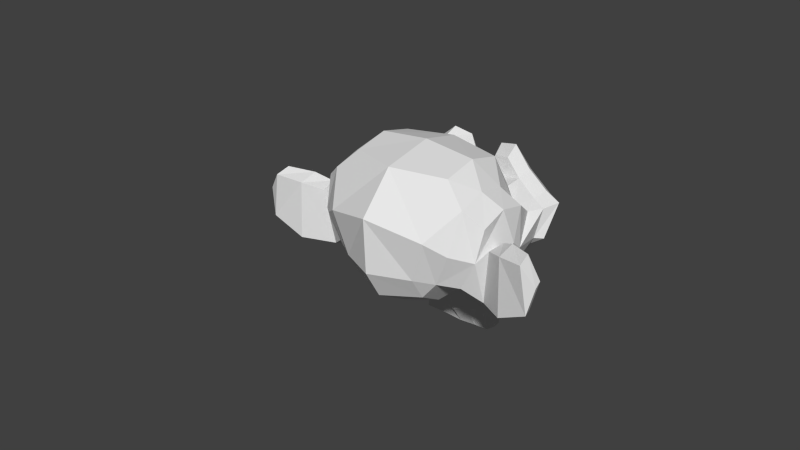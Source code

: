 # Source: blenderMesh.blend  (saved by Blender 2.77.0; exported with 4.5.12 LTS)
import bpy
from mathutils import Matrix  # noqa: F401  (used for matrix-valued properties, if any)

bpy.ops.wm.read_factory_settings(use_empty=True)
scene = bpy.context.scene
scene.name = 'Scene'

# ---- collections
col_collection_1 = bpy.data.collections.new('Collection 1'); scene.collection.children.link(col_collection_1)
col_collection_1.hide_render = True
col_collection_1.hide_viewport = True
col_collection_2 = bpy.data.collections.new('Collection 2'); scene.collection.children.link(col_collection_2)

# ---- world
world_world = bpy.data.worlds.new('World'); scene.world = world_world
world_world.color = (0.05088, 0.05088, 0.05088)
world_world.use_sun_shadow = False
world_world.sun_shadow_jitter_overblur = 0.0
world_world.cycles.sampling_method = 'NONE'
world_world.cycles.sample_map_resolution = 256

# ---- meshes
me_plane = bpy.data.meshes.new('Plane')
me_plane.from_pydata([(1.578, 1.422, -0.3944), (-0.4217, -0.5783, -0.3944), (-0.4217, 1.422, -0.3944), (-2.422, -0.5783, -0.3944), (-0.4217, -2.53, -0.3944)], [], [(1, 2, 3), (2, 1, 0), (1, 3, 4)])
me_plane.use_remesh_preserve_volume = False
me_plane.use_remesh_preserve_attributes = False
me_plane.use_mirror_vertex_groups = False
me_plane.update()
me_suzanne = bpy.data.meshes.new('Suzanne')
me_suzanne.from_pydata([(-0.4375, 0.1124, 0.1641), (0.4375, 0.1124, 0.1641), (-0.5, 0.03427, 0.09375), (0.5, 0.03427, 0.09375), (-0.5469, -0.0751, 0.05469), (0.5469, -0.0751, 0.05469), (-0.3516, -0.03604, -0.02344), (0.3516, -0.03604, -0.02344), (-0.3516, 0.06552, 0.03125), (0.3516, 0.06552, 0.03125), (-0.3516, 0.128, 0.1328), (0.3516, 0.128, 0.1328), (-0.2734, 0.1436, 0.1641), (0.2734, 0.1436, 0.1641), (-0.2031, 0.08896, 0.09375), (0.2031, 0.08896, 0.09375), (-0.1563, -0.004792, 0.05469), (0.1562, -0.004792, 0.05469), (-0.07813, 0.00302, 0.2422), (0.07812, 0.00302, 0.2422), (-0.1406, 0.08896, 0.2422), (0.1406, 0.08896, 0.2422), (-0.2422, 0.1436, 0.2422), (0.2422, 0.1436, 0.2422), (-0.2734, 0.1436, 0.3281), (0.2734, 0.1436, 0.3281), (-0.2031, 0.08896, 0.3906), (0.2031, 0.08896, 0.3906), (-0.1563, -0.004792, 0.4375), (0.1562, -0.004792, 0.4375), (-0.3516, -0.03604, 0.5156), (0.3516, -0.03604, 0.5156), (-0.3516, 0.06552, 0.4531), (0.3516, 0.06552, 0.4531), (-0.3516, 0.128, 0.3594), (0.3516, 0.128, 0.3594), (-0.4375, 0.1124, 0.3281), (0.4375, 0.1124, 0.3281), (-0.5, 0.03427, 0.3906), (0.5, 0.03427, 0.3906), (-0.5469, -0.0751, 0.4375), (0.5469, -0.0751, 0.4375), (-0.625, -0.09073, 0.2422), (0.625, -0.09073, 0.2422), (-0.5625, 0.01865, 0.2422), (0.5625, 0.01865, 0.2422), (-0.4687, 0.1046, 0.2422), (0.4687, 0.1046, 0.2422), (-0.4766, 0.1202, 0.2422), (0.4766, 0.1202, 0.2422), (-0.4453, 0.128, 0.3359), (0.4453, 0.128, 0.3359), (-0.3516, 0.1515, 0.375), (0.3516, 0.1515, 0.375), (-0.2656, 0.1671, 0.3359), (0.2656, 0.1671, 0.3359), (-0.2266, 0.1671, 0.2422), (0.2266, 0.1671, 0.2422), (-0.2656, 0.1671, 0.1563), (0.2656, 0.1671, 0.1563), (-0.3516, 0.1749, 0.2422), (0.3516, 0.1749, 0.2422), (-0.3516, 0.1515, 0.1172), (0.3516, 0.1515, 0.1172), (-0.4453, 0.128, 0.1563), (0.4453, 0.128, 0.1563), (-3.633e-08, 0.08896, 0.4297), (-4.316e-08, 0.1671, 0.3516), (-3.565e-08, 0.08115, -0.6797), (-3.975e-08, 0.128, -0.3203), (-4.111e-08, 0.1436, -0.1875), (-3.428e-08, 0.06552, -0.7734), (-2.404e-08, -0.05167, 0.4063), (-2.13e-08, -0.08292, 0.5703), (7.636e-08, -1.2, 0.8984), (1.03e-07, -1.505, 0.5625), (1.01e-07, -1.481, 0.07031), (5.929e-08, -1.005, -0.3828), (-0.2031, -0.09073, -0.1875), (0.2031, -0.09073, -0.1875), (-0.3125, -0.08292, -0.4375), (0.3125, -0.08292, -0.4375), (-0.3516, -0.08292, -0.6953), (0.3516, -0.08292, -0.6953), (-0.3672, -0.122, -0.8906), (0.3672, -0.122, -0.8906), (-0.3281, -0.1298, -0.9453), (0.3281, -0.1298, -0.9453), (-0.1797, -0.09854, -0.9687), (0.1797, -0.09854, -0.9687), (-2.199e-08, -0.0751, -0.9844), (-0.4375, -0.122, -0.1406), (0.4375, -0.122, -0.1406), (-0.6328, -0.1142, -0.03906), (0.6328, -0.1142, -0.03906), (-0.8281, -0.2079, 0.1484), (0.8281, -0.2079, 0.1484), (-0.8594, -0.05948, 0.4297), (0.8594, -0.05948, 0.4297), (-0.7109, -0.02823, 0.4844), (0.7109, -0.02823, 0.4844), (-0.4922, 0.03427, 0.6016), (0.4922, 0.03427, 0.6016), (-0.3203, 0.08115, 0.7578), (0.3203, 0.08115, 0.7578), (-0.1563, 0.1046, 0.7188), (0.1562, 0.1046, 0.7188), (-0.0625, 0.09677, 0.4922), (0.0625, 0.09677, 0.4922), (-0.1641, 0.1202, 0.4141), (0.1641, 0.1202, 0.4141), (-0.125, 0.1124, 0.3047), (0.125, 0.1124, 0.3047), (-0.2031, 0.08896, 0.09375), (0.2031, 0.08896, 0.09375), (-0.375, 0.0499, 0.01563), (0.375, 0.0499, 0.01563), (-0.4922, 0.01865, 0.0625), (0.4922, 0.01865, 0.0625), (-0.625, -0.004792, 0.1875), (0.625, -0.004792, 0.1875), (-0.6406, -0.004792, 0.2969), (0.6406, -0.004792, 0.2969), (-0.6016, 0.01083, 0.375), (0.6016, 0.01083, 0.375), (-0.4297, 0.06552, 0.4375), (0.4297, 0.06552, 0.4375), (-0.25, 0.1046, 0.4688), (0.25, 0.1046, 0.4688), (-3.565e-08, 0.08115, -0.7656), (-0.1094, 0.08115, -0.7187), (0.1094, 0.08115, -0.7187), (-0.1172, 0.05771, -0.8359), (0.1172, 0.05771, -0.8359), (-0.0625, 0.04208, -0.8828), (0.0625, 0.04208, -0.8828), (-3.155e-08, 0.03427, -0.8906), (-3.701e-08, 0.09677, -0.1953), (-3.633e-08, 0.08896, -0.1406), (-0.1016, 0.08896, -0.1484), (0.1016, 0.08896, -0.1484), (-0.125, 0.09677, -0.2266), (0.125, 0.09677, -0.2266), (-0.08594, 0.08896, -0.2891), (0.08594, 0.08896, -0.2891), (-0.3984, 0.01865, -0.04687), (0.3984, 0.01865, -0.04687), (-0.6172, -0.02823, 0.05469), (0.6172, -0.02823, 0.05469), (-0.7266, -0.05167, 0.2031), (0.7266, -0.05167, 0.2031), (-0.7422, 0.00302, 0.375), (0.7422, 0.00302, 0.375), (-0.6875, 0.07333, 0.4141), (0.6875, 0.07333, 0.4141), (-0.4375, 0.1436, 0.5469), (0.4375, 0.1436, 0.5469), (-0.3125, 0.1827, 0.6406), (0.3125, 0.1827, 0.6406), (-0.2031, 0.1983, 0.6172), (0.2031, 0.1983, 0.6172), (-0.1016, 0.1905, 0.4297), (0.1016, 0.1905, 0.4297), (-0.125, 0.1593, -0.1016), (0.125, 0.1593, -0.1016), (-0.2109, 0.05771, -0.4453), (0.2109, 0.05771, -0.4453), (-0.25, 0.03427, -0.7031), (0.25, 0.03427, -0.7031), (-0.2656, 0.01083, -0.8203), (0.2656, 0.01083, -0.8203), (-0.2344, -0.02042, -0.9141), (0.2344, -0.02042, -0.9141), (-0.1641, -0.02042, -0.9297), (0.1641, -0.02042, -0.9297), (-2.745e-08, -0.0126, -0.9453), (-3.496e-08, 0.07333, 0.04688), (-3.838e-08, 0.1124, 0.2109), (-0.3281, 0.08896, 0.4766), (0.3281, 0.08896, 0.4766), (-0.1641, 0.09677, 0.1406), (0.1641, 0.09677, 0.1406), (-0.1328, 0.1046, 0.2109), (0.1328, 0.1046, 0.2109), (-0.1172, 0.08115, -0.6875), (0.1172, 0.08115, -0.6875), (-0.07813, 0.09677, -0.4453), (0.07812, 0.09677, -0.4453), (-3.701e-08, 0.09677, -0.4453), (-3.633e-08, 0.08896, -0.3281), (-0.09375, 0.128, -0.2734), (0.09375, 0.128, -0.2734), (-0.1328, 0.1436, -0.2266), (0.1328, 0.1436, -0.2266), (-0.1094, 0.128, -0.1328), (0.1094, 0.128, -0.1328), (-0.03906, 0.128, -0.125), (0.03906, 0.128, -0.125), (-4.384e-08, 0.1749, -0.2031), (-0.04688, 0.1593, -0.1484), (0.04687, 0.1593, -0.1484), (-0.09375, 0.1593, -0.1562), (0.09375, 0.1593, -0.1562), (-0.1094, 0.1749, -0.2266), (0.1094, 0.1749, -0.2266), (-0.07813, 0.1515, -0.25), (0.07812, 0.1515, -0.25), (-4.179e-08, 0.1515, -0.2891), (-0.2578, -0.09854, -0.3125), (0.2578, -0.09854, -0.3125), (-0.1641, 0.05771, -0.2422), (0.1641, 0.05771, -0.2422), (-0.1797, 0.05771, -0.3125), (0.1797, 0.05771, -0.3125), (-0.2344, -0.09854, -0.25), (0.2344, -0.09854, -0.25), (-3.155e-08, 0.03427, -0.875), (-0.04688, 0.03427, -0.8672), (0.04687, 0.03427, -0.8672), (-0.09375, 0.05771, -0.8203), (0.09375, 0.05771, -0.8203), (-0.09375, 0.07333, -0.7422), (0.09375, 0.07333, -0.7422), (-2.882e-08, 0.00302, -0.7812), (-0.09375, 0.01083, -0.75), (0.09375, 0.01083, -0.75), (-0.09375, -0.0126, -0.8125), (0.09375, -0.0126, -0.8125), (-0.04688, -0.02042, -0.8516), (0.04687, -0.02042, -0.8516), (-2.677e-08, -0.02042, -0.8594), (-0.1719, 0.128, 0.2188), (0.1719, 0.128, 0.2188), (-0.1875, 0.1202, 0.1563), (0.1875, 0.1202, 0.1563), (-0.3359, 0.1046, 0.4297), (0.3359, 0.1046, 0.4297), (-0.2734, 0.1202, 0.4219), (0.2734, 0.1202, 0.4219), (-0.4219, 0.1202, 0.3984), (0.4219, 0.1202, 0.3984), (-0.5625, 0.04208, 0.3516), (0.5625, 0.04208, 0.3516), (-0.5859, 0.03427, 0.2891), (0.5859, 0.03427, 0.2891), (-0.5781, 0.02646, 0.1953), (0.5781, 0.02646, 0.1953), (-0.4766, 0.06552, 0.1016), (0.4766, 0.06552, 0.1016), (-0.375, 0.08896, 0.0625), (0.375, 0.08896, 0.0625), (-0.2266, 0.128, 0.1094), (0.2266, 0.128, 0.1094), (-0.1797, 0.128, 0.2969), (0.1797, 0.128, 0.2969), (-0.2109, 0.128, 0.375), (0.2109, 0.128, 0.375), (-0.2344, 0.1046, 0.3594), (0.2344, 0.1046, 0.3594), (-0.1953, 0.1046, 0.2969), (0.1953, 0.1046, 0.2969), (-0.2422, 0.1046, 0.125), (0.2422, 0.1046, 0.125), (-0.375, 0.07333, 0.08594), (0.375, 0.07333, 0.08594), (-0.4609, 0.0499, 0.1172), (0.4609, 0.0499, 0.1172), (-0.5469, 0.01865, 0.2109), (0.5469, 0.01865, 0.2109), (-0.5547, 0.01865, 0.2813), (0.5547, 0.01865, 0.2813), (-0.5312, 0.02646, 0.3359), (0.5312, 0.02646, 0.3359), (-0.4141, 0.09677, 0.3906), (0.4141, 0.09677, 0.3906), (-0.2812, 0.1124, 0.3984), (0.2812, 0.1124, 0.3984), (-0.3359, 0.09677, 0.4063), (0.3359, 0.09677, 0.4063), (-0.2031, 0.09677, 0.1719), (0.2031, 0.09677, 0.1719), (-0.1953, 0.09677, 0.2266), (0.1953, 0.09677, 0.2266), (-0.1094, -0.04385, 0.4609), (0.1094, -0.04385, 0.4609), (-0.1953, -0.03604, 0.6641), (0.1953, -0.03604, 0.6641), (-0.3359, -0.05948, 0.6875), (0.3359, -0.05948, 0.6875), (-0.4844, -0.09854, 0.5547), (0.4844, -0.09854, 0.5547), (-0.6797, -0.161, 0.4531), (0.6797, -0.161, 0.4531), (-0.7969, -0.1923, 0.4063), (0.7969, -0.1923, 0.4063), (-0.7734, -0.2782, 0.1641), (0.7734, -0.2782, 0.1641), (-0.6016, -0.2392, 8.941e-08), (0.6016, -0.2392, 8.941e-08), (-0.4375, -0.1845, -0.09375), (0.4375, -0.1845, -0.09375), (3.283e-09, -0.3642, 0.8984), (3.538e-08, -0.7314, 0.9844), (8.729e-08, -1.325, -0.1953), (1.216e-08, -0.4657, -0.4609), (-1.174e-08, -0.1923, -0.9766), (-1.498e-09, -0.3095, -0.8047), (5.51e-10, -0.3329, -0.5703), (3.966e-09, -0.372, -0.4844), (-0.8516, -0.5985, 0.2344), (0.8516, -0.5985, 0.2344), (-0.8594, -0.7001, 0.3203), (0.8594, -0.7001, 0.3203), (-0.7734, -1.091, 0.2656), (0.7734, -1.091, 0.2656), (-0.4609, -1.356, 0.4375), (0.4609, -1.356, 0.4375), (-0.7344, -0.5829, -0.04687), (0.7344, -0.5829, -0.04687), (-0.5937, -0.8173, -0.125), (0.5937, -0.8173, -0.125), (-0.6406, -1.083, -0.007812), (0.6406, -1.083, -0.007812), (-0.3359, -1.317, 0.05469), (0.3359, -1.317, 0.05469), (-0.2344, -0.247, -0.3516), (0.2344, -0.247, -0.3516), (-0.1797, -0.3954, -0.4141), (0.1797, -0.3954, -0.4141), (-0.2891, -0.2704, -0.7109), (0.2891, -0.2704, -0.7109), (-0.25, -0.2626, -0.5), (0.25, -0.2626, -0.5), (-0.3281, -0.2548, -0.9141), (0.3281, -0.2548, -0.9141), (-0.1406, -0.286, -0.7578), (0.1406, -0.286, -0.7578), (-0.125, -0.2939, -0.5391), (0.125, -0.2939, -0.5391), (-0.1641, -0.2157, -0.9453), (0.1641, -0.2157, -0.9453), (-0.2187, -0.2235, -0.2812), (0.2187, -0.2235, -0.2812), (-0.2109, -0.1845, -0.2266), (0.2109, -0.1845, -0.2266), (-0.2031, -0.1532, -0.1719), (0.2031, -0.1532, -0.1719), (-0.2109, -0.4892, -0.3906), (0.2109, -0.4892, -0.3906), (-0.2969, -0.9189, -0.3125), (0.2969, -0.9189, -0.3125), (-0.3437, -1.192, -0.1484), (0.3438, -1.192, -0.1484), (-0.4531, -1.036, 0.8672), (0.4531, -1.036, 0.8672), (-0.4531, -0.7235, 0.9297), (0.4531, -0.7235, 0.9297), (-0.4531, -0.4189, 0.8516), (0.4531, -0.4189, 0.8516), (-0.4609, -0.2235, 0.5234), (0.4609, -0.2235, 0.5234), (-0.7266, -0.3173, 0.4063), (0.7266, -0.3173, 0.4063), (-0.6328, -0.372, 0.4531), (0.6328, -0.372, 0.4531), (-0.6406, -0.5985, 0.7031), (0.6406, -0.5985, 0.7031), (-0.7969, -0.5282, 0.5625), (0.7969, -0.5282, 0.5625), (-0.7969, -0.7704, 0.6172), (0.7969, -0.7704, 0.6172), (-0.6406, -0.8485, 0.75), (0.6406, -0.8485, 0.75), (-0.6406, -1.099, 0.6797), (0.6406, -1.099, 0.6797), (-0.7969, -1.013, 0.5391), (0.7969, -1.013, 0.5391), (-0.6172, -1.239, 0.3281), (0.6172, -1.239, 0.3281), (-0.4844, -1.2, 0.02344), (0.4844, -1.2, 0.02344), (-0.8203, -0.8564, 0.3281), (0.8203, -0.8564, 0.3281), (-0.4062, -0.5048, -0.1719), (0.4062, -0.5048, -0.1719), (-0.4297, -0.8642, -0.1953), (0.4297, -0.8642, -0.1953), (-0.8906, -0.8876, 0.4063), (0.8906, -0.8876, 0.4063), (-0.7734, -0.7782, -0.1406), (0.7734, -0.7782, -0.1406), (-1.039, -0.9814, -0.1016), (1.039, -0.9814, -0.1016), (-1.281, -1.083, 0.05469), (1.281, -1.083, 0.05469), (-1.352, -1.075, 0.3203), (1.352, -1.075, 0.3203), (-1.234, -1.075, 0.5078), (1.234, -1.075, 0.5078), (-1.023, -0.9657, 0.4766), (1.023, -0.9657, 0.4766), (-1.016, -0.9423, 0.4141), (1.016, -0.9423, 0.4141), (-1.187, -1.044, 0.4375), (1.187, -1.044, 0.4375), (-1.266, -1.059, 0.2891), (1.266, -1.059, 0.2891), (-1.211, -1.059, 0.07813), (1.211, -1.059, 0.07813), (-1.031, -0.9579, -0.03906), (1.031, -0.9579, -0.03906), (-0.8281, -0.786, -0.07031), (0.8281, -0.786, -0.07031), (-0.9219, -0.872, 0.3594), (0.9219, -0.872, 0.3594), (-0.9453, -0.9423, 0.3047), (0.9453, -0.9423, 0.3047), (-0.8828, -0.8642, -0.02344), (0.8828, -0.8642, -0.02344), (-1.039, -1.02, 1.192e-07), (1.039, -1.02, 1.192e-07), (-1.187, -1.099, 0.09375), (1.187, -1.099, 0.09375), (-1.234, -1.099, 0.25), (1.234, -1.099, 0.25), (-1.172, -1.091, 0.3594), (1.172, -1.091, 0.3594), (-1.023, -1.013, 0.3438), (1.023, -1.013, 0.3438), (-0.8437, -0.8642, 0.2891), (0.8437, -0.8642, 0.2891), (-0.8359, -0.9267, 0.1719), (0.8359, -0.9267, 0.1719), (-0.7578, -0.9267, 0.09375), (0.7578, -0.9267, 0.09375), (-0.8203, -0.9267, 0.08594), (0.8203, -0.9267, 0.08594), (-0.8437, -0.9267, 0.01563), (0.8437, -0.9267, 0.01563), (-0.8125, -0.9267, -0.01562), (0.8125, -0.9267, -0.01562), (-0.7266, -0.7235, 8.941e-08), (0.7266, -0.7235, 8.941e-08), (-0.7187, -0.8251, -0.02344), (0.7187, -0.8251, -0.02344), (-0.7187, -0.8407, 0.03906), (0.7187, -0.8407, 0.03906), (-0.7969, -0.8642, 0.2031), (0.7969, -0.8642, 0.2031), (-0.8906, -0.9189, 0.2422), (0.8906, -0.9189, 0.2422), (-0.8906, -0.9735, 0.2344), (0.8906, -0.9735, 0.2344), (-0.8125, -0.9735, -0.01562), (0.8125, -0.9735, -0.01562), (-0.8516, -0.9735, 0.01563), (0.8516, -0.9735, 0.01563), (-0.8281, -0.9735, 0.07813), (0.8281, -0.9735, 0.07813), (-0.7656, -0.9735, 0.09375), (0.7656, -0.9735, 0.09375), (-0.8437, -0.9735, 0.1719), (0.8437, -0.9735, 0.1719), (-1.039, -1.067, 0.3281), (1.039, -1.067, 0.3281), (-1.187, -1.138, 0.3438), (1.187, -1.138, 0.3438), (-1.258, -1.145, 0.2422), (1.258, -1.145, 0.2422), (-1.211, -1.138, 0.08594), (1.211, -1.138, 0.08594), (-1.047, -1.075, 1.192e-07), (1.047, -1.075, 1.192e-07), (-0.8828, -0.9189, -0.01562), (0.8828, -0.9189, -0.01562), (-0.9531, -0.997, 0.2891), (0.9531, -0.997, 0.2891), (-0.8906, -0.9814, 0.1094), (0.8906, -0.9814, 0.1094), (-0.9375, -0.9892, 0.0625), (0.9375, -0.9892, 0.0625), (-1.0, -1.02, 0.125), (1.0, -1.02, 0.125), (-0.9609, -1.005, 0.1719), (0.9609, -1.005, 0.1719), (-1.016, -1.028, 0.2344), (1.016, -1.028, 0.2344), (-1.055, -1.036, 0.1875), (1.055, -1.036, 0.1875), (-1.109, -1.044, 0.2109), (1.109, -1.044, 0.2109), (-1.086, -1.044, 0.2734), (1.086, -1.044, 0.2734), (-1.023, -1.138, 0.4375), (1.023, -1.138, 0.4375), (-1.25, -1.2, 0.4688), (1.25, -1.2, 0.4688), (-1.367, -1.153, 0.2969), (1.367, -1.153, 0.2969), (-1.312, -1.184, 0.05469), (1.312, -1.184, 0.05469), (-1.039, -1.145, -0.08594), (1.039, -1.145, -0.08594), (-0.7891, -0.9814, -0.125), (0.7891, -0.9814, -0.125), (-0.8594, -1.036, 0.3828), (0.8594, -1.036, 0.3828)], [], [(46, 0, 2, 44), (3, 1, 47, 45), (44, 2, 4, 42), (5, 3, 45, 43), (2, 8, 6, 4), (7, 9, 3, 5), (0, 10, 8, 2), (9, 11, 1, 3), (10, 12, 14, 8), (15, 13, 11, 9), (8, 14, 16, 6), (17, 15, 9, 7), (14, 20, 18, 16), (19, 21, 15, 17), (12, 22, 20, 14), (21, 23, 13, 15), (22, 24, 26, 20), (27, 25, 23, 21), (20, 26, 28, 18), (29, 27, 21, 19), (26, 32, 30, 28), (31, 33, 27, 29), (24, 34, 32, 26), (33, 35, 25, 27), (34, 36, 38, 32), (39, 37, 35, 33), (32, 38, 40, 30), (41, 39, 33, 31), (38, 44, 42, 40), (43, 45, 39, 41), (36, 46, 44, 38), (45, 47, 37, 39), (46, 36, 50, 48), (51, 37, 47, 49), (36, 34, 52, 50), (53, 35, 37, 51), (34, 24, 54, 52), (55, 25, 35, 53), (24, 22, 56, 54), (57, 23, 25, 55), (22, 12, 58, 56), (59, 13, 23, 57), (12, 10, 62, 58), (63, 11, 13, 59), (10, 0, 64, 62), (65, 1, 11, 63), (0, 46, 48, 64), (49, 47, 1, 65), (60, 64, 48), (49, 65, 61), (62, 64, 60), (61, 65, 63), (60, 58, 62), (63, 59, 61), (60, 56, 58), (59, 57, 61), (60, 54, 56), (57, 55, 61), (60, 52, 54), (55, 53, 61), (60, 50, 52), (53, 51, 61), (60, 48, 50), (51, 49, 61), (88, 173, 175, 90), (175, 174, 89, 90), (86, 171, 173, 88), (174, 172, 87, 89), (84, 169, 171, 86), (172, 170, 85, 87), (82, 167, 169, 84), (170, 168, 83, 85), (80, 165, 167, 82), (168, 166, 81, 83), (78, 91, 145, 163), (146, 92, 79, 164), (91, 93, 147, 145), (148, 94, 92, 146), (93, 95, 149, 147), (150, 96, 94, 148), (95, 97, 151, 149), (152, 98, 96, 150), (97, 99, 153, 151), (154, 100, 98, 152), (99, 101, 155, 153), (156, 102, 100, 154), (101, 103, 157, 155), (158, 104, 102, 156), (103, 105, 159, 157), (160, 106, 104, 158), (105, 107, 161, 159), (162, 108, 106, 160), (107, 66, 67, 161), (67, 66, 108, 162), (109, 127, 159, 161), (160, 128, 110, 162), (127, 178, 157, 159), (158, 179, 128, 160), (125, 155, 157, 178), (158, 156, 126, 179), (123, 153, 155, 125), (156, 154, 124, 126), (121, 151, 153, 123), (154, 152, 122, 124), (119, 149, 151, 121), (152, 150, 120, 122), (117, 147, 149, 119), (150, 148, 118, 120), (115, 145, 147, 117), (148, 146, 116, 118), (113, 163, 145, 115), (146, 164, 114, 116), (113, 180, 176, 163), (176, 181, 114, 164), (109, 161, 67, 111), (67, 162, 110, 112), (111, 67, 177, 182), (177, 67, 112, 183), (176, 180, 182, 177), (183, 181, 176, 177), (134, 136, 175, 173), (175, 136, 135, 174), (132, 134, 173, 171), (174, 135, 133, 172), (130, 132, 171, 169), (172, 133, 131, 170), (165, 186, 184, 167), (185, 187, 166, 168), (130, 169, 167, 184), (168, 170, 131, 185), (143, 189, 188, 186), (188, 189, 144, 187), (184, 186, 188, 68), (188, 187, 185, 68), (129, 130, 184, 68), (185, 131, 129, 68), (141, 192, 190, 143), (191, 193, 142, 144), (139, 194, 192, 141), (193, 195, 140, 142), (138, 196, 194, 139), (195, 197, 138, 140), (137, 70, 196, 138), (197, 70, 137, 138), (189, 143, 190, 69), (191, 144, 189, 69), (69, 190, 205, 207), (206, 191, 69, 207), (70, 198, 199, 196), (200, 198, 70, 197), (196, 199, 201, 194), (202, 200, 197, 195), (194, 201, 203, 192), (204, 202, 195, 193), (192, 203, 205, 190), (206, 204, 193, 191), (198, 203, 201, 199), (202, 204, 198, 200), (198, 207, 205, 203), (206, 207, 198, 204), (138, 139, 163, 176), (164, 140, 138, 176), (139, 141, 210, 163), (211, 142, 140, 164), (141, 143, 212, 210), (213, 144, 142, 211), (143, 186, 165, 212), (166, 187, 144, 213), (80, 208, 212, 165), (213, 209, 81, 166), (208, 214, 210, 212), (211, 215, 209, 213), (78, 163, 210, 214), (211, 164, 79, 215), (130, 129, 71, 221), (71, 129, 131, 222), (132, 130, 221, 219), (222, 131, 133, 220), (134, 132, 219, 217), (220, 133, 135, 218), (136, 134, 217, 216), (218, 135, 136, 216), (216, 217, 228, 230), (229, 218, 216, 230), (217, 219, 226, 228), (227, 220, 218, 229), (219, 221, 224, 226), (225, 222, 220, 227), (221, 71, 223, 224), (223, 71, 222, 225), (223, 230, 228, 224), (229, 230, 223, 225), (224, 228, 226), (227, 229, 225), (182, 180, 233, 231), (234, 181, 183, 232), (111, 182, 231, 253), (232, 183, 112, 254), (109, 111, 253, 255), (254, 112, 110, 256), (180, 113, 251, 233), (252, 114, 181, 234), (113, 115, 249, 251), (250, 116, 114, 252), (115, 117, 247, 249), (248, 118, 116, 250), (117, 119, 245, 247), (246, 120, 118, 248), (119, 121, 243, 245), (244, 122, 120, 246), (121, 123, 241, 243), (242, 124, 122, 244), (123, 125, 239, 241), (240, 126, 124, 242), (125, 178, 235, 239), (236, 179, 126, 240), (178, 127, 237, 235), (238, 128, 179, 236), (127, 109, 255, 237), (256, 110, 128, 238), (237, 255, 257, 275), (258, 256, 238, 276), (235, 237, 275, 277), (276, 238, 236, 278), (239, 235, 277, 273), (278, 236, 240, 274), (241, 239, 273, 271), (274, 240, 242, 272), (243, 241, 271, 269), (272, 242, 244, 270), (245, 243, 269, 267), (270, 244, 246, 268), (247, 245, 267, 265), (268, 246, 248, 266), (249, 247, 265, 263), (266, 248, 250, 264), (251, 249, 263, 261), (264, 250, 252, 262), (233, 251, 261, 279), (262, 252, 234, 280), (255, 253, 259, 257), (260, 254, 256, 258), (253, 231, 281, 259), (282, 232, 254, 260), (231, 233, 279, 281), (280, 234, 232, 282), (66, 107, 283, 72), (284, 108, 66, 72), (107, 105, 285, 283), (286, 106, 108, 284), (105, 103, 287, 285), (288, 104, 106, 286), (103, 101, 289, 287), (290, 102, 104, 288), (101, 99, 291, 289), (292, 100, 102, 290), (99, 97, 293, 291), (294, 98, 100, 292), (97, 95, 295, 293), (296, 96, 98, 294), (95, 93, 297, 295), (298, 94, 96, 296), (93, 91, 299, 297), (300, 92, 94, 298), (307, 308, 327, 337), (328, 308, 307, 338), (306, 307, 337, 335), (338, 307, 306, 336), (305, 306, 335, 339), (336, 306, 305, 340), (88, 90, 305, 339), (305, 90, 89, 340), (86, 88, 339, 333), (340, 89, 87, 334), (84, 86, 333, 329), (334, 87, 85, 330), (82, 84, 329, 331), (330, 85, 83, 332), (329, 335, 337, 331), (338, 336, 330, 332), (329, 333, 339, 335), (340, 334, 330, 336), (325, 331, 337, 327), (338, 332, 326, 328), (80, 82, 331, 325), (332, 83, 81, 326), (208, 341, 343, 214), (344, 342, 209, 215), (80, 325, 341, 208), (342, 326, 81, 209), (78, 214, 343, 345), (344, 215, 79, 346), (78, 345, 299, 91), (300, 346, 79, 92), (76, 323, 351, 303), (352, 324, 76, 303), (303, 351, 349, 77), (350, 352, 303, 77), (77, 349, 347, 304), (348, 350, 77, 304), (304, 347, 327, 308), (328, 348, 304, 308), (325, 327, 347, 341), (348, 328, 326, 342), (295, 297, 317, 309), (318, 298, 296, 310), (75, 315, 323, 76), (324, 316, 75, 76), (301, 357, 355, 302), (356, 358, 301, 302), (302, 355, 353, 74), (354, 356, 302, 74), (74, 353, 315, 75), (316, 354, 74, 75), (291, 293, 361, 363), (362, 294, 292, 364), (363, 361, 367, 365), (368, 362, 364, 366), (365, 367, 369, 371), (370, 368, 366, 372), (371, 369, 375, 373), (376, 370, 372, 374), (313, 377, 373, 375), (374, 378, 314, 376), (315, 353, 373, 377), (374, 354, 316, 378), (353, 355, 371, 373), (372, 356, 354, 374), (355, 357, 365, 371), (366, 358, 356, 372), (357, 359, 363, 365), (364, 360, 358, 366), (289, 291, 363, 359), (364, 292, 290, 360), (73, 359, 357, 301), (358, 360, 73, 301), (283, 285, 287, 289), (288, 286, 284, 290), (283, 289, 359, 73), (360, 290, 284, 73), (72, 283, 73), (73, 284, 72), (293, 295, 309, 361), (310, 296, 294, 362), (309, 311, 367, 361), (368, 312, 310, 362), (311, 381, 369, 367), (370, 382, 312, 368), (313, 375, 369, 381), (370, 376, 314, 382), (347, 349, 385, 383), (386, 350, 348, 384), (317, 383, 385, 319), (386, 384, 318, 320), (297, 299, 383, 317), (384, 300, 298, 318), (299, 343, 341, 383), (342, 344, 300, 384), (341, 347, 383), (384, 348, 342), (299, 345, 343), (344, 346, 300), (313, 321, 379, 377), (380, 322, 314, 378), (315, 377, 379, 323), (380, 378, 316, 324), (319, 385, 379, 321), (380, 386, 320, 322), (349, 351, 379, 385), (380, 352, 350, 386), (323, 379, 351), (352, 380, 324), (399, 387, 413, 401), (414, 388, 400, 402), (399, 401, 403, 397), (404, 402, 400, 398), (397, 403, 405, 395), (406, 404, 398, 396), (395, 405, 407, 393), (408, 406, 396, 394), (393, 407, 409, 391), (410, 408, 394, 392), (391, 409, 411, 389), (412, 410, 392, 390), (409, 419, 417, 411), (418, 420, 410, 412), (407, 421, 419, 409), (420, 422, 408, 410), (405, 423, 421, 407), (422, 424, 406, 408), (403, 425, 423, 405), (424, 426, 404, 406), (401, 427, 425, 403), (426, 428, 402, 404), (401, 413, 415, 427), (416, 414, 402, 428), (317, 319, 443, 441), (444, 320, 318, 442), (319, 389, 411, 443), (412, 390, 320, 444), (309, 317, 441, 311), (442, 318, 310, 312), (381, 429, 413, 387), (414, 430, 382, 388), (411, 417, 439, 443), (440, 418, 412, 444), (437, 445, 443, 439), (444, 446, 438, 440), (433, 445, 437, 435), (438, 446, 434, 436), (431, 447, 445, 433), (446, 448, 432, 434), (429, 447, 431, 449), (432, 448, 430, 450), (413, 429, 449, 415), (450, 430, 414, 416), (311, 447, 429, 381), (430, 448, 312, 382), (311, 441, 445, 447), (446, 442, 312, 448), (441, 443, 445), (446, 444, 442), (415, 449, 451, 475), (452, 450, 416, 476), (449, 431, 461, 451), (462, 432, 450, 452), (431, 433, 459, 461), (460, 434, 432, 462), (433, 435, 457, 459), (458, 436, 434, 460), (435, 437, 455, 457), (456, 438, 436, 458), (437, 439, 453, 455), (454, 440, 438, 456), (439, 417, 473, 453), (474, 418, 440, 454), (427, 415, 475, 463), (476, 416, 428, 464), (425, 427, 463, 465), (464, 428, 426, 466), (423, 425, 465, 467), (466, 426, 424, 468), (421, 423, 467, 469), (468, 424, 422, 470), (419, 421, 469, 471), (470, 422, 420, 472), (417, 419, 471, 473), (472, 420, 418, 474), (457, 455, 479, 477), (480, 456, 458, 478), (477, 479, 481, 483), (482, 480, 478, 484), (483, 481, 487, 485), (488, 482, 484, 486), (485, 487, 489, 491), (490, 488, 486, 492), (463, 475, 485, 491), (486, 476, 464, 492), (451, 483, 485, 475), (486, 484, 452, 476), (451, 461, 477, 483), (478, 462, 452, 484), (457, 477, 461, 459), (462, 478, 458, 460), (453, 473, 479, 455), (480, 474, 454, 456), (471, 481, 479, 473), (480, 482, 472, 474), (469, 487, 481, 471), (482, 488, 470, 472), (467, 489, 487, 469), (488, 490, 468, 470), (465, 491, 489, 467), (490, 492, 466, 468), (463, 491, 465), (466, 492, 464), (391, 389, 503, 501), (504, 390, 392, 502), (393, 391, 501, 499), (502, 392, 394, 500), (395, 393, 499, 497), (500, 394, 396, 498), (397, 395, 497, 495), (498, 396, 398, 496), (399, 397, 495, 493), (496, 398, 400, 494), (387, 399, 493, 505), (494, 400, 388, 506), (493, 501, 503, 505), (504, 502, 494, 506), (493, 495, 499, 501), (500, 496, 494, 502), (495, 497, 499), (500, 498, 496), (313, 381, 387, 505), (388, 382, 314, 506), (313, 505, 503, 321), (504, 506, 314, 322), (319, 321, 503, 389), (504, 322, 320, 390)])
me_suzanne.use_remesh_preserve_volume = False
me_suzanne.use_remesh_preserve_attributes = False
me_suzanne.use_mirror_vertex_groups = False
me_suzanne.update()

# ---- objects
ob_amesh = bpy.data.objects.new('aMEsh', me_plane)
ob_suzanne = bpy.data.objects.new('Suzanne', me_suzanne)

# ---- transforms, parenting, visibility, modifiers, constraints
ob_amesh.location = (0.0, 0.0, 0.1038)
ob_amesh.rotation_euler = (-1.571, 0.0, 0.0)
ob_amesh.lineart.crease_threshold = 0.0
ob_suzanne.location = (0.0, 0.0, 0.1038)
ob_suzanne.lineart.crease_threshold = 0.0

# ---- collection membership
col_collection_1.objects.link(ob_amesh)
col_collection_2.objects.link(ob_suzanne)

# ---- scene / render settings (as saved in the file)
scene.frame_start = 1; scene.frame_end = 250; scene.frame_set(1)
scene.render.engine = 'BLENDER_EEVEE_NEXT'
scene.render.resolution_percentage = 50
scene.render.dither_intensity = 0.0
scene.cycles.use_denoising = False
scene.cycles.samples = 10
scene.cycles.sampling_pattern = 'TABULATED_SOBOL'
scene.cycles.light_sampling_threshold = 0.0
scene.cycles.use_adaptive_sampling = False
scene.cycles.use_light_tree = False
scene.cycles.blur_glossy = 0.0
scene.cycles.pixel_filter_type = 'GAUSSIAN'
scene.cycles.sample_clamp_indirect = 0.0
scene.view_settings.view_transform = 'Standard'
bpy.context.view_layer.update()

# ---- added for rendering (the .blend has no active camera and no usable light): camera, sun
cam_auto = bpy.data.cameras.new('AutoCamera')
cam_auto.lens = 50.0
cam_auto.sensor_width = 36.0
cam_auto.clip_end = 1000.0
ob_auto_camera = bpy.data.objects.new('AutoCamera', cam_auto)
scene.collection.objects.link(ob_auto_camera)
ob_auto_camera.location = (5.09052, -7.16898, 4.51354)
ob_auto_camera.rotation_euler = (1.09748, -7.21219e-08, 0.694738)
scene.camera = ob_auto_camera
light_auto_sun = bpy.data.lights.new('AutoSun', 'SUN')
light_auto_sun.energy = 3.0
light_auto_sun.angle = 0.0523599
ob_auto_sun = bpy.data.objects.new('AutoSun', light_auto_sun)
scene.collection.objects.link(ob_auto_sun)
ob_auto_sun.rotation_euler = (0.872665, 0.174533, 0.523599)
bpy.context.view_layer.update()
